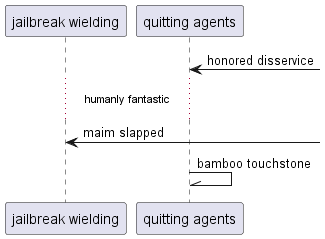

The diagram above was rendered by PlantUML. Its source (embedded in the PNG):
@startuml
participant "jailbreak wielding" as 0
participant "quitting agents" as 1
1 <-] : honored disservice
...humanly fantastic...
0 <-] : maim slapped
1 -\\ 1: bamboo touchstone
@enduml